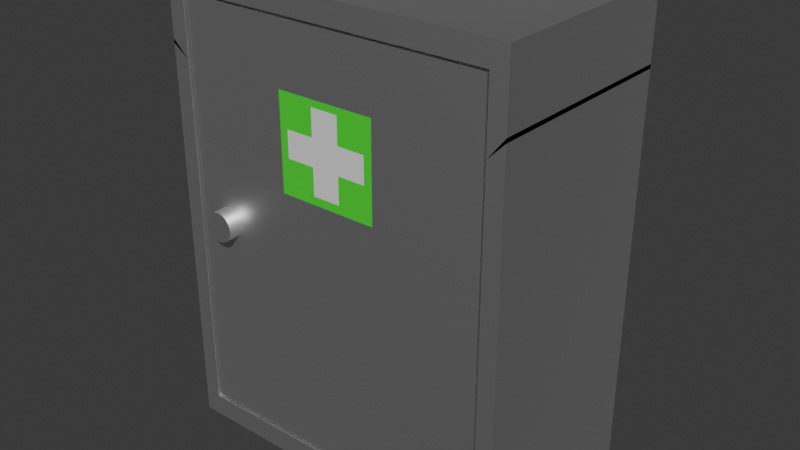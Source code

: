 # Source: Erste_Hilfe_Kasten.blend  (saved by Blender 4.2.66; exported with 4.5.12 LTS)
import bpy
from mathutils import Matrix  # noqa: F401  (used for matrix-valued properties, if any)

bpy.ops.wm.read_factory_settings(use_empty=True)
scene = bpy.context.scene
scene.name = 'Scene'

# ---- collections
col_collection = bpy.data.collections.new('Collection'); scene.collection.children.link(col_collection)

# ---- materials (node trees are filled in below, after node groups)
mat_material_001 = bpy.data.materials.new('Material.001')
mat_material_002 = bpy.data.materials.new('Material.002')
mat_material_003 = bpy.data.materials.new('Material.003')

# ---- node groups
ng_smooth_by_angle = bpy.data.node_groups.new('Smooth by Angle', 'GeometryNodeTree')
_s = ng_smooth_by_angle.interface.new_socket(name='Mesh', in_out='OUTPUT', socket_type='NodeSocketGeometry')
_s = ng_smooth_by_angle.interface.new_socket(name='Mesh', in_out='INPUT', socket_type='NodeSocketGeometry')
_s = ng_smooth_by_angle.interface.new_socket(name='Angle', in_out='INPUT', socket_type='NodeSocketFloat')
_s.subtype = 'ANGLE'
_s.default_value = 0.5236
_s.min_value = 0.0
_s.max_value = 3.142
_s.description = 'Maximum face angle for smooth edges'
_s = ng_smooth_by_angle.interface.new_socket(name='Ignore Sharpness', in_out='INPUT', socket_type='NodeSocketBool')
_s.force_non_field = True
ng_smooth_by_angle.description = 'Set the sharpness of mesh edges based on the angle between the neighboring faces'
ng_smooth_by_angle.is_modifier = True
_N = ng_smooth_by_angle.nodes; _L = ng_smooth_by_angle.links
n0 = _N.new('GeometryNodeSetShadeSmooth'); n0.name = 'Set Shade Smooth'; n0.location = (120, -80)
n0.domain = 'EDGE'
n1 = _N.new('GeometryNodeSetShadeSmooth'); n1.name = 'Set Shade Smooth.001'; n1.location = (300, -80)
n2 = _N.new('NodeGroupOutput'); n2.name = 'Group Output'; n2.location = (480, -80)
n3 = _N.new('GeometryNodeInputMeshEdgeAngle'); n3.name = 'Edge Angle'; n3.location = (-440, -240)
n4 = _N.new('NodeGroupInput'); n4.name = 'Group Input'; n4.location = (-80, -80)
n5 = _N.new('GeometryNodeInputEdgeSmooth'); n5.name = 'Is Edge Smooth'; n5.location = (-260, -120)
n6 = _N.new('GeometryNodeInputShadeSmooth'); n6.name = 'Is Shade Smooth'; n6.location = (-440, -397)
n7 = _N.new('FunctionNodeCompare'); n7.name = 'Compare'; n7.location = (-260, -260)
n7.operation = 'LESS_EQUAL'
n7.inputs[6].default_value = (0.0, 0.0, 0.0, 0.0)
n7.inputs[7].default_value = (0.0, 0.0, 0.0, 0.0)
n8 = _N.new('FunctionNodeBooleanMath'); n8.name = 'Boolean Math.001'; n8.location = (-80, -260)
n9 = _N.new('NodeGroupInput'); n9.name = 'Group Input.001'; n9.location = (-440, -329)
n10 = _N.new('NodeGroupInput'); n10.name = 'Group Input.002'; n10.location = (-259, -189)
n11 = _N.new('FunctionNodeBooleanMath'); n11.name = 'Boolean Math'; n11.location = (-80, -149)
n11.operation = 'OR'
n12 = _N.new('FunctionNodeBooleanMath'); n12.name = 'Boolean Math.002'; n12.location = (-260, -380)
n12.operation = 'OR'
n13 = _N.new('NodeGroupInput'); n13.name = 'Group Input.003'; n13.location = (-440, -460)
_L.new(n3.outputs[0], n7.inputs[0])
_L.new(n1.outputs[0], n2.inputs[0])
_L.new(n9.outputs[1], n7.inputs[1])
_L.new(n7.outputs[0], n8.inputs[0])
_L.new(n4.outputs[0], n0.inputs[0])
_L.new(n0.outputs[0], n1.inputs[0])
_L.new(n8.outputs[0], n0.inputs[2])
_L.new(n10.outputs[2], n11.inputs[1])
_L.new(n5.outputs[0], n11.inputs[0])
_L.new(n11.outputs[0], n0.inputs[1])
_L.new(n13.outputs[2], n12.inputs[1])
_L.new(n6.outputs[0], n12.inputs[0])
_L.new(n12.outputs[0], n8.inputs[1])
n2.is_active_output = True

# ---- material node trees
mat_material_001.use_nodes = True; mat_material_001.node_tree.nodes.clear()
_N = mat_material_001.node_tree.nodes; _L = mat_material_001.node_tree.links
n0 = _N.new('ShaderNodeBsdfPrincipled'); n0.name = 'Principled BSDF'; n0.location = (10, 300)
n0.inputs[0].default_value = (0.7942, 0.7942, 0.7942, 1.0)
n0.inputs[1].default_value = 1.0
n1 = _N.new('ShaderNodeOutputMaterial'); n1.name = 'Material Output'; n1.location = (300, 300)
_L.new(n0.outputs[0], n1.inputs[0])
n1.is_active_output = True
mat_material_002.use_nodes = True; mat_material_002.node_tree.nodes.clear()
_N = mat_material_002.node_tree.nodes; _L = mat_material_002.node_tree.links
n0 = _N.new('ShaderNodeBsdfPrincipled'); n0.name = 'Principled BSDF'; n0.location = (10, 300)
n0.inputs[0].default_value = (0.0283, 0.8, 0.02777, 1.0)
n1 = _N.new('ShaderNodeOutputMaterial'); n1.name = 'Material Output'; n1.location = (300, 300)
_L.new(n0.outputs[0], n1.inputs[0])
n1.is_active_output = True
mat_material_003.use_nodes = True; mat_material_003.node_tree.nodes.clear()
_N = mat_material_003.node_tree.nodes; _L = mat_material_003.node_tree.links
n0 = _N.new('ShaderNodeBsdfPrincipled'); n0.name = 'Principled BSDF'; n0.location = (10, 300)
n1 = _N.new('ShaderNodeOutputMaterial'); n1.name = 'Material Output'; n1.location = (300, 300)
_L.new(n0.outputs[0], n1.inputs[0])
n1.is_active_output = True

# ---- world
world_world = bpy.data.worlds.new('World'); scene.world = world_world
world_world.use_nodes = True; world_world.node_tree.nodes.clear()
_N = world_world.node_tree.nodes; _L = world_world.node_tree.links
n0 = _N.new('ShaderNodeOutputWorld'); n0.name = 'World Output'; n0.location = (300, 300)
n1 = _N.new('ShaderNodeBackground'); n1.name = 'Background'; n1.location = (10, 300)
n1.inputs[0].default_value = (0.05088, 0.05088, 0.05088, 1.0)
_L.new(n1.outputs[0], n0.inputs[0])
n0.is_active_output = True
world_world.color = (0.05088, 0.05088, 0.05088)
world_world.sun_shadow_jitter_overblur = 0.0

# ---- meshes
me_cube_001 = bpy.data.meshes.new('Cube.001')
me_cube_001.from_pydata([(-0.9039, -1.0, -0.9039), (-0.9039, -1.0, 0.9039), (-1.0, 1.0, -1.0), (-1.0, 1.0, 1.0), (0.9039, -1.0, -0.9039), (0.9039, -1.0, 0.9039), (1.0, 1.0, -1.0), (1.0, 1.0, 1.0), (-1.0, -1.0, -1.0), (-1.0, -1.0, 1.0), (1.0, -1.0, 1.0), (1.0, -1.0, -1.0), (-0.8898, -0.9098, -0.8898), (-0.8898, -0.9098, 0.8898), (0.8898, -0.9098, 0.8898), (0.8898, -0.9098, -0.8898), (-0.9039, -0.9098, -0.9039), (-0.9039, -0.9098, 0.9039), (0.9039, -0.9098, 0.9039), (0.9039, -0.9098, -0.9039), (-0.8898, -0.9858, -0.8898), (-0.8898, -0.9858, 0.8898), (0.8898, -0.9858, 0.8898), (0.8898, -0.9858, -0.8898), (-1.0, -1.0, 0.2303), (-1.0, -1.0, 0.6867), (-1.0, 1.0, 0.6867), (-1.0, 1.0, 0.2303), (1.0, 1.0, 0.6867), (1.0, 1.0, 0.2303), (1.0, -1.0, 0.6867), (1.0, -1.0, 0.2303), (-0.9039, -1.0, 0.2233), (-0.9039, -1.0, 0.6358), (0.9039, -1.0, 0.6358), (0.9039, -1.0, 0.2233), (-0.9039, -0.9098, 0.2233), (-0.9039, -0.9098, 0.6358), (0.9039, -0.9098, 0.6358), (0.9039, -0.9098, 0.2233), (-0.8898, -0.9098, 0.2223), (-0.8898, -0.9098, 0.6284), (0.8898, -0.9098, 0.6284), (0.8898, -0.9098, 0.2223), (-0.8898, -0.9858, 0.2223), (-0.8898, -0.9858, 0.6284), (0.8898, -0.9858, 0.6284), (0.8898, -0.9858, 0.2223), (0.3182, 1.0, -1.0), (-0.3182, 1.0, -1.0), (-0.3182, 1.0, 1.0), (0.3182, 1.0, 1.0), (-0.3182, -1.0, -1.0), (0.3182, -1.0, -1.0), (0.3182, -1.0, 1.0), (-0.3182, -1.0, 1.0), (-0.2876, -1.0, -0.9039), (0.2876, -1.0, -0.9039), (0.2876, -1.0, 0.9039), (-0.2876, -1.0, 0.9039), (-0.2876, -0.9098, -0.9039), (0.2876, -0.9098, -0.9039), (0.2876, -0.9098, 0.9039), (-0.2876, -0.9098, 0.9039), (-0.2831, -0.9098, -0.8898), (0.2831, -0.9098, -0.8898), (0.2831, -0.9098, 0.8898), (-0.2831, -0.9098, 0.8898), (-0.2831, -0.9858, -0.8898), (0.2831, -0.9858, -0.8898), (0.2831, -0.9858, 0.8898), (-0.2831, -0.9858, 0.8898), (0.2831, -0.9858, 0.2223), (-0.2831, -0.9858, 0.2223), (0.2831, -0.9858, 0.6284), (-0.2831, -0.9858, 0.6284), (-0.3182, 1.0, 0.2303), (0.3182, 1.0, 0.2303), (-0.3182, 1.0, 0.6867), (0.3182, 1.0, 0.6867), (0.2668, 1.0, -1.0), (-0.2668, 1.0, -1.0), (-0.2668, 1.0, 1.0), (0.2668, 1.0, 1.0), (-0.2668, -1.0, -1.0), (0.2668, -1.0, -1.0), (0.2668, -1.0, 1.0), (-0.2668, -1.0, 1.0), (-0.2411, -1.0, -0.9039), (0.2411, -1.0, -0.9039), (0.2411, -1.0, 0.9039), (-0.2411, -1.0, 0.9039), (-0.2411, -0.9098, -0.9039), (0.2411, -0.9098, -0.9039), (0.2411, -0.9098, 0.9039), (-0.2411, -0.9098, 0.9039), (-0.2374, -0.9098, -0.8898), (0.2374, -0.9098, -0.8898), (0.2374, -0.9098, 0.8898), (-0.2374, -0.9098, 0.8898), (-0.2374, -0.9858, -0.8898), (0.2374, -0.9858, -0.8898), (0.2374, -0.9858, 0.8898), (-0.2374, -0.9858, 0.8898), (0.2374, -0.9858, 0.2223), (-0.2374, -0.9858, 0.2223), (0.2374, -0.9858, 0.6284), (-0.2374, -0.9858, 0.6284), (-0.2668, 1.0, 0.2303), (0.2668, 1.0, 0.2303), (-0.2668, 1.0, 0.6867), (0.2668, 1.0, 0.6867), (-1.0, -1.0, 0.3195), (-1.0, -1.0, 0.7041), (-1.0, 1.0, 0.7041), (-1.0, 1.0, 0.3195), (1.0, 1.0, 0.7041), (1.0, 1.0, 0.3195), (1.0, -1.0, 0.7041), (1.0, -1.0, 0.3195), (-0.9039, -1.0, 0.2649), (-0.9039, -1.0, 0.6125), (0.9039, -1.0, 0.6125), (0.9039, -1.0, 0.2649), (-0.9039, -0.9098, 0.2649), (-0.9039, -0.9098, 0.6125), (0.9039, -0.9098, 0.6125), (0.9039, -0.9098, 0.2649), (-0.8898, -0.9098, 0.2569), (-0.8898, -0.9098, 0.5991), (0.8898, -0.9098, 0.5991), (0.8898, -0.9098, 0.2569), (-0.8898, -0.9858, 0.2569), (-0.8898, -0.9858, 0.5991), (0.8898, -0.9858, 0.5991), (0.8898, -0.9858, 0.2569), (-0.3182, 1.0, 0.7041), (-0.3182, 1.0, 0.3195), (0.3182, 1.0, 0.7041), (0.3182, 1.0, 0.3195), (0.2831, -0.9858, 0.5991), (0.2831, -0.9858, 0.2569), (-0.2831, -0.9858, 0.5991), (-0.2831, -0.9858, 0.2569), (0.2374, -0.9858, 0.5991), (0.2374, -0.9858, 0.2569), (-0.2374, -0.9858, 0.5991), (-0.2374, -0.9858, 0.2569), (-0.2668, 1.0, 0.7041), (-0.2668, 1.0, 0.3195), (0.2668, 1.0, 0.7041), (0.2668, 1.0, 0.3195), (0.08892, 1.0, -1.0), (-0.08892, 1.0, -1.0), (-0.08892, 1.0, 1.0), (0.08892, 1.0, 1.0), (-0.08892, -1.0, -1.0), (0.08892, -1.0, -1.0), (0.08892, -1.0, 1.0), (-0.08892, -1.0, 1.0), (-0.08038, -1.0, -0.9039), (0.08038, -1.0, -0.9039), (0.08038, -1.0, 0.9039), (-0.08038, -1.0, 0.9039), (-0.08038, -0.9098, -0.9039), (0.08038, -0.9098, -0.9039), (0.08038, -0.9098, 0.9039), (-0.08038, -0.9098, 0.9039), (-0.07912, -0.9098, -0.8898), (0.07912, -0.9098, -0.8898), (0.07912, -0.9098, 0.8898), (-0.07912, -0.9098, 0.8898), (-0.07912, -0.9858, -0.8898), (0.07912, -0.9858, -0.8898), (0.07912, -0.9858, 0.8898), (-0.07912, -0.9858, 0.8898), (0.07912, -0.9858, 0.2223), (-0.07912, -0.9858, 0.2223), (0.07912, -0.9858, 0.6284), (-0.07912, -0.9858, 0.6284), (-0.08892, 1.0, 0.2303), (0.08892, 1.0, 0.2303), (-0.08892, 1.0, 0.6867), (0.08892, 1.0, 0.6867), (-0.08892, 1.0, 0.3195), (0.08892, 1.0, 0.3195), (-0.08892, 1.0, 0.7041), (0.08892, 1.0, 0.7041), (0.07912, -0.9858, 0.2569), (-0.07912, -0.9858, 0.2569), (0.07912, -0.9858, 0.5991), (-0.07912, -0.9858, 0.5991), (-1.0, -1.0, 0.4477), (-1.0, -1.0, 0.5759), (-1.0, 1.0, 0.5759), (-1.0, 1.0, 0.4477), (1.0, 1.0, 0.5759), (1.0, 1.0, 0.4477), (1.0, -1.0, 0.5759), (1.0, -1.0, 0.4477), (-0.9039, -1.0, 0.3808), (-0.9039, -1.0, 0.4966), (0.9039, -1.0, 0.4966), (0.9039, -1.0, 0.3808), (-0.9039, -0.9098, 0.3808), (-0.9039, -0.9098, 0.4966), (0.9039, -0.9098, 0.4966), (0.9039, -0.9098, 0.3808), (-0.8898, -0.9098, 0.3709), (-0.8898, -0.9098, 0.485), (0.8898, -0.9098, 0.485), (0.8898, -0.9098, 0.3709), (-0.8898, -0.9858, 0.3709), (-0.8898, -0.9858, 0.485), (0.8898, -0.9858, 0.485), (0.8898, -0.9858, 0.3709), (-0.3182, 1.0, 0.5759), (-0.3182, 1.0, 0.4477), (0.3182, 1.0, 0.5759), (0.3182, 1.0, 0.4477), (0.2831, -0.9858, 0.485), (0.2831, -0.9858, 0.3709), (-0.2831, -0.9858, 0.485), (-0.2831, -0.9858, 0.3709), (0.2374, -0.9858, 0.485), (0.2374, -0.9858, 0.3709), (-0.2374, -0.9858, 0.485), (-0.2374, -0.9858, 0.3709), (-0.2668, 1.0, 0.5759), (-0.2668, 1.0, 0.4477), (0.2668, 1.0, 0.5759), (0.2668, 1.0, 0.4477), (0.07912, -0.9858, 0.485), (0.07912, -0.9858, 0.3709), (-0.07912, -0.9858, 0.485), (-0.07912, -0.9858, 0.3709), (-0.08892, 1.0, 0.5759), (-0.08892, 1.0, 0.4477), (0.08892, 1.0, 0.5759), (0.08892, 1.0, 0.4477)], [], [(25, 9, 3, 26), (79, 51, 7, 28), (28, 7, 10, 30), (57, 4, 19, 61), (48, 6, 11, 53), (50, 3, 9, 55), (33, 1, 9, 25), (35, 4, 11, 31), (56, 0, 8, 52), (58, 5, 10, 54), (65, 15, 23, 69), (32, 0, 16, 36), (59, 1, 17, 63), (34, 5, 18, 38), (41, 13, 17, 37), (43, 15, 19, 39), (64, 12, 16, 60), (66, 14, 18, 62), (75, 71, 21, 45), (40, 12, 20, 44), (67, 13, 21, 71), (42, 14, 22, 46), (15, 43, 47, 23), (130, 42, 46, 134), (13, 41, 45, 21), (128, 40, 44, 132), (68, 73, 44, 20), (142, 75, 45, 133), (14, 42, 38, 18), (131, 43, 39, 127), (12, 40, 36, 16), (129, 41, 37, 125), (4, 35, 39, 19), (122, 34, 38, 126), (1, 33, 37, 17), (120, 32, 36, 124), (5, 34, 30, 10), (123, 35, 31, 119), (0, 32, 24, 8), (121, 33, 25, 113), (6, 29, 31, 11), (116, 28, 30, 118), (48, 77, 29, 6), (138, 79, 28, 116), (8, 24, 27, 2), (113, 25, 26, 114), (114, 26, 78, 136), (150, 111, 79, 138), (2, 27, 76, 49), (80, 109, 77, 48), (134, 46, 74, 140), (146, 107, 75, 142), (23, 47, 72, 69), (100, 105, 73, 68), (14, 66, 70, 22), (99, 67, 71, 103), (46, 22, 70, 74), (107, 103, 71, 75), (13, 67, 63, 17), (98, 66, 62, 94), (15, 65, 61, 19), (96, 64, 60, 92), (5, 58, 62, 18), (91, 59, 63, 95), (12, 64, 68, 20), (97, 65, 69, 101), (1, 59, 55, 9), (90, 58, 54, 86), (4, 57, 53, 11), (88, 56, 52, 84), (7, 51, 54, 10), (82, 50, 55, 87), (2, 49, 52, 8), (80, 48, 53, 85), (0, 56, 60, 16), (89, 57, 61, 93), (26, 3, 50, 78), (111, 83, 51, 79), (78, 50, 82, 110), (183, 155, 83, 111), (56, 88, 92, 60), (161, 89, 93, 165), (49, 81, 84, 52), (152, 80, 85, 157), (51, 83, 86, 54), (154, 82, 87, 159), (57, 89, 85, 53), (160, 88, 84, 156), (59, 91, 87, 55), (162, 90, 86, 158), (64, 96, 100, 68), (169, 97, 101, 173), (58, 90, 94, 62), (163, 91, 95, 167), (65, 97, 93, 61), (168, 96, 92, 164), (67, 99, 95, 63), (170, 98, 94, 166), (74, 70, 102, 106), (179, 175, 103, 107), (66, 98, 102, 70), (171, 99, 103, 175), (69, 72, 104, 101), (172, 177, 105, 100), (140, 74, 106, 144), (191, 179, 107, 146), (49, 76, 108, 81), (152, 181, 109, 80), (136, 78, 110, 148), (187, 183, 111, 150), (181, 185, 151, 109), (238, 187, 150, 230), (76, 137, 149, 108), (216, 136, 148, 228), (177, 189, 147, 105), (234, 191, 146, 226), (72, 141, 145, 104), (220, 140, 144, 224), (105, 147, 143, 73), (226, 146, 142, 222), (47, 135, 141, 72), (214, 134, 140, 220), (109, 151, 139, 77), (230, 150, 138, 218), (27, 115, 137, 76), (194, 114, 136, 216), (24, 112, 115, 27), (193, 113, 114, 194), (77, 139, 117, 29), (218, 138, 116, 196), (29, 117, 119, 31), (196, 116, 118, 198), (32, 120, 112, 24), (201, 121, 113, 193), (34, 122, 118, 30), (203, 123, 119, 199), (33, 121, 125, 37), (200, 120, 124, 204), (35, 123, 127, 39), (202, 122, 126, 206), (40, 128, 124, 36), (209, 129, 125, 205), (42, 130, 126, 38), (211, 131, 127, 207), (73, 143, 132, 44), (222, 142, 133, 213), (41, 129, 133, 45), (208, 128, 132, 212), (43, 131, 135, 47), (210, 130, 134, 214), (224, 144, 190, 232), (232, 190, 191, 234), (104, 145, 188, 176), (176, 188, 189, 177), (228, 148, 186, 236), (236, 186, 187, 238), (108, 149, 184, 180), (180, 184, 185, 181), (148, 110, 182, 186), (186, 182, 183, 187), (81, 108, 180, 153), (153, 180, 181, 152), (144, 106, 178, 190), (190, 178, 179, 191), (101, 104, 176, 173), (173, 176, 177, 172), (98, 170, 174, 102), (170, 171, 175, 174), (106, 102, 174, 178), (178, 174, 175, 179), (99, 171, 167, 95), (171, 170, 166, 167), (97, 169, 165, 93), (169, 168, 164, 165), (90, 162, 166, 94), (162, 163, 167, 166), (96, 168, 172, 100), (168, 169, 173, 172), (91, 163, 159, 87), (163, 162, 158, 159), (89, 161, 157, 85), (161, 160, 156, 157), (83, 155, 158, 86), (155, 154, 159, 158), (81, 153, 156, 84), (153, 152, 157, 156), (88, 160, 164, 92), (160, 161, 165, 164), (110, 82, 154, 182), (182, 154, 155, 183), (184, 237, 239, 185), (237, 236, 238, 239), (149, 229, 237, 184), (229, 228, 236, 237), (188, 233, 235, 189), (233, 232, 234, 235), (145, 225, 233, 188), (225, 224, 232, 233), (131, 211, 215, 135), (211, 210, 214, 215), (129, 209, 213, 133), (209, 208, 212, 213), (143, 223, 212, 132), (223, 222, 213, 212), (130, 210, 206, 126), (210, 211, 207, 206), (128, 208, 204, 124), (208, 209, 205, 204), (123, 203, 207, 127), (203, 202, 206, 207), (121, 201, 205, 125), (201, 200, 204, 205), (122, 202, 198, 118), (202, 203, 199, 198), (120, 200, 192, 112), (200, 201, 193, 192), (117, 197, 199, 119), (197, 196, 198, 199), (139, 219, 197, 117), (219, 218, 196, 197), (112, 192, 195, 115), (192, 193, 194, 195), (115, 195, 217, 137), (195, 194, 216, 217), (151, 231, 219, 139), (231, 230, 218, 219), (135, 215, 221, 141), (215, 214, 220, 221), (147, 227, 223, 143), (227, 226, 222, 223), (141, 221, 225, 145), (221, 220, 224, 225), (189, 235, 227, 147), (235, 234, 226, 227), (137, 217, 229, 149), (217, 216, 228, 229), (185, 239, 231, 151), (239, 238, 230, 231)])
me_cube_001.polygons.foreach_set('use_smooth', [True] * 238)
me_cube_001.polygons.foreach_set('material_index', [0, 0, 0, 0, 0, 0, 0, 0, 0, 0, 0, 0, 0, 0, 0, 0, 0, 0, 0, 0, 0, 0, 0, 0, 0, 0, 0, 0, 0, 0, 0, 0, 0, 0, 0, 0, 0, 0, 0, 0, 0, 0, 0, 0, 0, 0, 0, 0, 0, 0, 0, 1, 0, 0, 0, 0, 0, 0, 0, 0, 0, 0, 0, 0, 0, 0, 0, 0, 0, 0, 0, 0, 0, 0, 0, 0, 0, 0, 0, 0, 0, 0, 0, 0, 0, 0, 0, 0, 0, 0, 0, 0, 0, 0, 0, 0, 0, 0, 0, 0, 0, 0, 0, 0, 1, 1, 0, 0, 0, 0, 0, 0, 0, 0, 1, 1, 1, 1, 1, 1, 0, 0, 0, 0, 0, 0, 0, 0, 0, 0, 0, 0, 0, 0, 0, 0, 0, 0, 0, 0, 0, 0, 0, 0, 0, 0, 0, 0, 0, 0, 1, 2, 1, 1, 0, 0, 0, 0, 0, 0, 0, 0, 1, 1, 0, 0, 0, 0, 0, 0, 0, 0, 0, 0, 0, 0, 0, 0, 0, 0, 0, 0, 0, 0, 0, 0, 0, 0, 0, 0, 0, 0, 0, 0, 2, 2, 1, 2, 0, 0, 0, 0, 0, 0, 0, 0, 0, 0, 0, 0, 0, 0, 0, 0, 0, 0, 0, 0, 0, 0, 0, 0, 0, 0, 0, 0, 0, 0, 1, 1, 1, 1, 1, 2, 0, 0, 0, 0])
_uv = me_cube_001.uv_layers.new(name='UVMap')
_uv.uv.foreach_set('vector', [0.5966, 0.0, 0.625, 0.0, 0.625, 0.25, 0.5966, 0.25, 0.5966, 0.4167, 0.625, 0.4167, 0.625, 0.5, 0.5966, 0.5, 0.5966, 0.5, 0.625, 0.5, 0.625, 0.75, 0.5966, 0.75, 0.387, 0.8373, 0.387, 0.762, 0.387, 0.762, 0.387, 0.8373, 0.2917, 0.5, 0.375, 0.5, 0.375, 0.75, 0.2917, 0.75, 0.7917, 0.5, 0.875, 0.5, 0.875, 0.75, 0.7917, 0.75, 0.5873, 0.988, 0.613, 0.988, 0.625, 1.0, 0.5966, 1.0, 0.512, 0.762, 0.387, 0.762, 0.375, 0.75, 0.5133, 0.75, 0.387, 0.9127, 0.387, 0.988, 0.375, 1.0, 0.375, 0.9167, 0.613, 0.8373, 0.613, 0.762, 0.625, 0.75, 0.625, 0.8333, 0.3888, 0.8379, 0.3888, 0.7638, 0.3888, 0.7638, 0.3888, 0.8379, 0.512, 0.988, 0.387, 0.988, 0.387, 0.988, 0.512, 0.988, 0.613, 0.9127, 0.613, 0.988, 0.613, 0.988, 0.613, 0.9127, 0.5873, 0.762, 0.613, 0.762, 0.613, 0.762, 0.5873, 0.762, 0.586, 0.9862, 0.6112, 0.9862, 0.613, 0.988, 0.5873, 0.988, 0.5118, 0.7638, 0.3888, 0.7638, 0.387, 0.762, 0.512, 0.762, 0.3888, 0.9121, 0.3888, 0.9862, 0.387, 0.988, 0.387, 0.9127, 0.6112, 0.8379, 0.6112, 0.7638, 0.613, 0.762, 0.613, 0.8373, 0.586, 0.9121, 0.6112, 0.9121, 0.6112, 0.9862, 0.586, 0.9862, 0.5118, 0.9862, 0.3888, 0.9862, 0.3888, 0.9862, 0.5118, 0.9862, 0.6112, 0.9121, 0.6112, 0.9862, 0.6112, 0.9862, 0.6112, 0.9121, 0.586, 0.7638, 0.6112, 0.7638, 0.6112, 0.7638, 0.586, 0.7638, 0.3888, 0.7638, 0.5118, 0.7638, 0.5118, 0.7638, 0.3888, 0.7638, 0.5613, 0.7638, 0.586, 0.7638, 0.586, 0.7638, 0.5613, 0.7638, 0.6112, 0.9862, 0.586, 0.9862, 0.586, 0.9862, 0.6112, 0.9862, 0.5365, 0.9862, 0.5118, 0.9862, 0.5118, 0.9862, 0.5365, 0.9862, 0.3888, 0.9121, 0.5118, 0.9121, 0.5118, 0.9862, 0.3888, 0.9862, 0.5613, 0.9121, 0.586, 0.9121, 0.586, 0.9862, 0.5613, 0.9862, 0.6112, 0.7638, 0.586, 0.7638, 0.5873, 0.762, 0.613, 0.762, 0.5365, 0.7638, 0.5118, 0.7638, 0.512, 0.762, 0.5371, 0.762, 0.3888, 0.9862, 0.5118, 0.9862, 0.512, 0.988, 0.387, 0.988, 0.5613, 0.9862, 0.586, 0.9862, 0.5873, 0.988, 0.5622, 0.988, 0.387, 0.762, 0.512, 0.762, 0.512, 0.762, 0.387, 0.762, 0.5622, 0.762, 0.5873, 0.762, 0.5873, 0.762, 0.5622, 0.762, 0.613, 0.988, 0.5873, 0.988, 0.5873, 0.988, 0.613, 0.988, 0.5371, 0.988, 0.512, 0.988, 0.512, 0.988, 0.5371, 0.988, 0.613, 0.762, 0.5873, 0.762, 0.5966, 0.75, 0.625, 0.75, 0.5371, 0.762, 0.512, 0.762, 0.5133, 0.75, 0.5411, 0.75, 0.387, 0.988, 0.512, 0.988, 0.5133, 1.0, 0.375, 1.0, 0.5622, 0.988, 0.5873, 0.988, 0.5966, 1.0, 0.5688, 1.0, 0.375, 0.5, 0.5133, 0.5, 0.5133, 0.75, 0.375, 0.75, 0.5688, 0.5, 0.5966, 0.5, 0.5966, 0.75, 0.5688, 0.75, 0.375, 0.4167, 0.5133, 0.4167, 0.5133, 0.5, 0.375, 0.5, 0.5688, 0.4167, 0.5966, 0.4167, 0.5966, 0.5, 0.5688, 0.5, 0.375, 0.0, 0.5133, 0.0, 0.5133, 0.25, 0.375, 0.25, 0.5688, 0.0, 0.5966, 0.0, 0.5966, 0.25, 0.5688, 0.25, 0.5688, 0.25, 0.5966, 0.25, 0.5966, 0.3333, 0.5688, 0.3333, 0.5688, 0.3889, 0.5966, 0.3889, 0.5966, 0.4167, 0.5688, 0.4167, 0.375, 0.25, 0.5133, 0.25, 0.5133, 0.3333, 0.375, 0.3333, 0.375, 0.3889, 0.5133, 0.3889, 0.5133, 0.4167, 0.375, 0.4167, 0.5613, 0.7638, 0.586, 0.7638, 0.586, 0.8379, 0.5613, 0.8379, 0.5613, 0.8874, 0.586, 0.8874, 0.586, 0.9121, 0.5613, 0.9121, 0.3888, 0.7638, 0.5118, 0.7638, 0.5118, 0.8379, 0.3888, 0.8379, 0.3888, 0.8874, 0.5118, 0.8874, 0.5118, 0.9121, 0.3888, 0.9121, 0.6112, 0.7638, 0.6112, 0.8379, 0.6112, 0.8379, 0.6112, 0.7638, 0.6112, 0.8874, 0.6112, 0.9121, 0.6112, 0.9121, 0.6112, 0.8874, 0.586, 0.7638, 0.6112, 0.7638, 0.6112, 0.8379, 0.586, 0.8379, 0.586, 0.8874, 0.6112, 0.8874, 0.6112, 0.9121, 0.586, 0.9121, 0.6112, 0.9862, 0.6112, 0.9121, 0.613, 0.9127, 0.613, 0.988, 0.6112, 0.8626, 0.6112, 0.8379, 0.613, 0.8373, 0.613, 0.8624, 0.3888, 0.7638, 0.3888, 0.8379, 0.387, 0.8373, 0.387, 0.762, 0.3888, 0.8874, 0.3888, 0.9121, 0.387, 0.9127, 0.387, 0.8876, 0.613, 0.762, 0.613, 0.8373, 0.613, 0.8373, 0.613, 0.762, 0.613, 0.8876, 0.613, 0.9127, 0.613, 0.9127, 0.613, 0.8876, 0.3888, 0.9862, 0.3888, 0.9121, 0.3888, 0.9121, 0.3888, 0.9862, 0.3888, 0.8626, 0.3888, 0.8379, 0.3888, 0.8379, 0.3888, 0.8626, 0.613, 0.988, 0.613, 0.9127, 0.625, 0.9167, 0.625, 1.0, 0.613, 0.8624, 0.613, 0.8373, 0.625, 0.8333, 0.625, 0.8611, 0.387, 0.762, 0.387, 0.8373, 0.375, 0.8333, 0.375, 0.75, 0.387, 0.8876, 0.387, 0.9127, 0.375, 0.9167, 0.375, 0.8889, 0.625, 0.5, 0.7083, 0.5, 0.7083, 0.75, 0.625, 0.75, 0.7639, 0.5, 0.7917, 0.5, 0.7917, 0.75, 0.7639, 0.75, 0.125, 0.5, 0.2083, 0.5, 0.2083, 0.75, 0.125, 0.75, 0.2639, 0.5, 0.2917, 0.5, 0.2917, 0.75, 0.2639, 0.75, 0.387, 0.988, 0.387, 0.9127, 0.387, 0.9127, 0.387, 0.988, 0.387, 0.8624, 0.387, 0.8373, 0.387, 0.8373, 0.387, 0.8624, 0.5966, 0.25, 0.625, 0.25, 0.625, 0.3333, 0.5966, 0.3333, 0.5966, 0.3889, 0.625, 0.3889, 0.625, 0.4167, 0.5966, 0.4167, 0.5966, 0.3333, 0.625, 0.3333, 0.625, 0.3611, 0.5966, 0.3611, 0.5966, 0.3796, 0.625, 0.3796, 0.625, 0.3889, 0.5966, 0.3889, 0.387, 0.9127, 0.387, 0.8876, 0.387, 0.8876, 0.387, 0.9127, 0.387, 0.8708, 0.387, 0.8624, 0.387, 0.8624, 0.387, 0.8708, 0.2083, 0.5, 0.2361, 0.5, 0.2361, 0.75, 0.2083, 0.75, 0.2546, 0.5, 0.2639, 0.5, 0.2639, 0.75, 0.2546, 0.75, 0.7083, 0.5, 0.7361, 0.5, 0.7361, 0.75, 0.7083, 0.75, 0.7546, 0.5, 0.7639, 0.5, 0.7639, 0.75, 0.7546, 0.75, 0.387, 0.8373, 0.387, 0.8624, 0.375, 0.8611, 0.375, 0.8333, 0.387, 0.8792, 0.387, 0.8876, 0.375, 0.8889, 0.375, 0.8796, 0.613, 0.9127, 0.613, 0.8876, 0.625, 0.8889, 0.625, 0.9167, 0.613, 0.8708, 0.613, 0.8624, 0.625, 0.8611, 0.625, 0.8704, 0.3888, 0.9121, 0.3888, 0.8874, 0.3888, 0.8874, 0.3888, 0.9121, 0.3888, 0.8709, 0.3888, 0.8626, 0.3888, 0.8626, 0.3888, 0.8709, 0.613, 0.8373, 0.613, 0.8624, 0.613, 0.8624, 0.613, 0.8373, 0.613, 0.8792, 0.613, 0.8876, 0.613, 0.8876, 0.613, 0.8792, 0.3888, 0.8379, 0.3888, 0.8626, 0.387, 0.8624, 0.387, 0.8373, 0.3888, 0.8791, 0.3888, 0.8874, 0.387, 0.8876, 0.387, 0.8792, 0.6112, 0.9121, 0.6112, 0.8874, 0.613, 0.8876, 0.613, 0.9127, 0.6112, 0.8709, 0.6112, 0.8626, 0.613, 0.8624, 0.613, 0.8708, 0.586, 0.8379, 0.6112, 0.8379, 0.6112, 0.8626, 0.586, 0.8626, 0.586, 0.8791, 0.6112, 0.8791, 0.6112, 0.8874, 0.586, 0.8874, 0.6112, 0.8379, 0.6112, 0.8626, 0.6112, 0.8626, 0.6112, 0.8379, 0.6112, 0.8791, 0.6112, 0.8874, 0.6112, 0.8874, 0.6112, 0.8791, 0.3888, 0.8379, 0.5118, 0.8379, 0.5118, 0.8626, 0.3888, 0.8626, 0.3888, 0.8791, 0.5118, 0.8791, 0.5118, 0.8874, 0.3888, 0.8874, 0.5613, 0.8379, 0.586, 0.8379, 0.586, 0.8626, 0.5613, 0.8626, 0.5613, 0.8791, 0.586, 0.8791, 0.586, 0.8874, 0.5613, 0.8874, 0.375, 0.3333, 0.5133, 0.3333, 0.5133, 0.3611, 0.375, 0.3611, 0.375, 0.3796, 0.5133, 0.3796, 0.5133, 0.3889, 0.375, 0.3889, 0.5688, 0.3333, 0.5966, 0.3333, 0.5966, 0.3611, 0.5688, 0.3611, 0.5688, 0.3796, 0.5966, 0.3796, 0.5966, 0.3889, 0.5688, 0.3889, 0.5133, 0.3796, 0.5411, 0.3796, 0.5411, 0.3889, 0.5133, 0.3889, 0.5596, 0.3796, 0.5688, 0.3796, 0.5688, 0.3889, 0.5596, 0.3889, 0.5133, 0.3333, 0.5411, 0.3333, 0.5411, 0.3611, 0.5133, 0.3611, 0.5596, 0.3333, 0.5688, 0.3333, 0.5688, 0.3611, 0.5596, 0.3611, 0.5118, 0.8791, 0.5365, 0.8791, 0.5365, 0.8874, 0.5118, 0.8874, 0.553, 0.8791, 0.5613, 0.8791, 0.5613, 0.8874, 0.553, 0.8874, 0.5118, 0.8379, 0.5365, 0.8379, 0.5365, 0.8626, 0.5118, 0.8626, 0.553, 0.8379, 0.5613, 0.8379, 0.5613, 0.8626, 0.553, 0.8626, 0.5118, 0.8874, 0.5365, 0.8874, 0.5365, 0.9121, 0.5118, 0.9121, 0.553, 0.8874, 0.5613, 0.8874, 0.5613, 0.9121, 0.553, 0.9121, 0.5118, 0.7638, 0.5365, 0.7638, 0.5365, 0.8379, 0.5118, 0.8379, 0.553, 0.7638, 0.5613, 0.7638, 0.5613, 0.8379, 0.553, 0.8379, 0.5133, 0.3889, 0.5411, 0.3889, 0.5411, 0.4167, 0.5133, 0.4167, 0.5596, 0.3889, 0.5688, 0.3889, 0.5688, 0.4167, 0.5596, 0.4167, 0.5133, 0.25, 0.5411, 0.25, 0.5411, 0.3333, 0.5133, 0.3333, 0.5596, 0.25, 0.5688, 0.25, 0.5688, 0.3333, 0.5596, 0.3333, 0.5133, 0.0, 0.5411, 0.0, 0.5411, 0.25, 0.5133, 0.25, 0.5596, 0.0, 0.5688, 0.0, 0.5688, 0.25, 0.5596, 0.25, 0.5133, 0.4167, 0.5411, 0.4167, 0.5411, 0.5, 0.5133, 0.5, 0.5596, 0.4167, 0.5688, 0.4167, 0.5688, 0.5, 0.5596, 0.5, 0.5133, 0.5, 0.5411, 0.5, 0.5411, 0.75, 0.5133, 0.75, 0.5596, 0.5, 0.5688, 0.5, 0.5688, 0.75, 0.5596, 0.75, 0.512, 0.988, 0.5371, 0.988, 0.5411, 1.0, 0.5133, 1.0, 0.5539, 0.988, 0.5622, 0.988, 0.5688, 1.0, 0.5596, 1.0, 0.5873, 0.762, 0.5622, 0.762, 0.5688, 0.75, 0.5966, 0.75, 0.5455, 0.762, 0.5371, 0.762, 0.5411, 0.75, 0.5503, 0.75, 0.5873, 0.988, 0.5622, 0.988, 0.5622, 0.988, 0.5873, 0.988, 0.5455, 0.988, 0.5371, 0.988, 0.5371, 0.988, 0.5455, 0.988, 0.512, 0.762, 0.5371, 0.762, 0.5371, 0.762, 0.512, 0.762, 0.5539, 0.762, 0.5622, 0.762, 0.5622, 0.762, 0.5539, 0.762, 0.5118, 0.9862, 0.5365, 0.9862, 0.5371, 0.988, 0.512, 0.988, 0.553, 0.9862, 0.5613, 0.9862, 0.5622, 0.988, 0.5539, 0.988, 0.586, 0.7638, 0.5613, 0.7638, 0.5622, 0.762, 0.5873, 0.762, 0.5448, 0.7638, 0.5365, 0.7638, 0.5371, 0.762, 0.5455, 0.762, 0.5118, 0.9121, 0.5365, 0.9121, 0.5365, 0.9862, 0.5118, 0.9862, 0.553, 0.9121, 0.5613, 0.9121, 0.5613, 0.9862, 0.553, 0.9862, 0.586, 0.9862, 0.5613, 0.9862, 0.5613, 0.9862, 0.586, 0.9862, 0.5448, 0.9862, 0.5365, 0.9862, 0.5365, 0.9862, 0.5448, 0.9862, 0.5118, 0.7638, 0.5365, 0.7638, 0.5365, 0.7638, 0.5118, 0.7638, 0.553, 0.7638, 0.5613, 0.7638, 0.5613, 0.7638, 0.553, 0.7638, 0.553, 0.8626, 0.5613, 0.8626, 0.5613, 0.8709, 0.553, 0.8709, 0.553, 0.8709, 0.5613, 0.8709, 0.5613, 0.8791, 0.553, 0.8791, 0.5118, 0.8626, 0.5365, 0.8626, 0.5365, 0.8709, 0.5118, 0.8709, 0.5118, 0.8709, 0.5365, 0.8709, 0.5365, 0.8791, 0.5118, 0.8791, 0.5596, 0.3611, 0.5688, 0.3611, 0.5688, 0.3704, 0.5596, 0.3704, 0.5596, 0.3704, 0.5688, 0.3704, 0.5688, 0.3796, 0.5596, 0.3796, 0.5133, 0.3611, 0.5411, 0.3611, 0.5411, 0.3704, 0.5133, 0.3704, 0.5133, 0.3704, 0.5411, 0.3704, 0.5411, 0.3796, 0.5133, 0.3796, 0.5688, 0.3611, 0.5966, 0.3611, 0.5966, 0.3704, 0.5688, 0.3704, 0.5688, 0.3704, 0.5966, 0.3704, 0.5966, 0.3796, 0.5688, 0.3796, 0.375, 0.3611, 0.5133, 0.3611, 0.5133, 0.3704, 0.375, 0.3704, 0.375, 0.3704, 0.5133, 0.3704, 0.5133, 0.3796, 0.375, 0.3796, 0.5613, 0.8626, 0.586, 0.8626, 0.586, 0.8709, 0.5613, 0.8709, 0.5613, 0.8709, 0.586, 0.8709, 0.586, 0.8791, 0.5613, 0.8791, 0.3888, 0.8626, 0.5118, 0.8626, 0.5118, 0.8709, 0.3888, 0.8709, 0.3888, 0.8709, 0.5118, 0.8709, 0.5118, 0.8791, 0.3888, 0.8791, 0.6112, 0.8626, 0.6112, 0.8709, 0.6112, 0.8709, 0.6112, 0.8626, 0.6112, 0.8709, 0.6112, 0.8791, 0.6112, 0.8791, 0.6112, 0.8709, 0.586, 0.8626, 0.6112, 0.8626, 0.6112, 0.8709, 0.586, 0.8709, 0.586, 0.8709, 0.6112, 0.8709, 0.6112, 0.8791, 0.586, 0.8791, 0.6112, 0.8874, 0.6112, 0.8791, 0.613, 0.8792, 0.613, 0.8876, 0.6112, 0.8791, 0.6112, 0.8709, 0.613, 0.8708, 0.613, 0.8792, 0.3888, 0.8626, 0.3888, 0.8709, 0.387, 0.8708, 0.387, 0.8624, 0.3888, 0.8709, 0.3888, 0.8791, 0.387, 0.8792, 0.387, 0.8708, 0.613, 0.8624, 0.613, 0.8708, 0.613, 0.8708, 0.613, 0.8624, 0.613, 0.8708, 0.613, 0.8792, 0.613, 0.8792, 0.613, 0.8708, 0.3888, 0.8874, 0.3888, 0.8791, 0.3888, 0.8791, 0.3888, 0.8874, 0.3888, 0.8791, 0.3888, 0.8709, 0.3888, 0.8709, 0.3888, 0.8791, 0.613, 0.8876, 0.613, 0.8792, 0.625, 0.8796, 0.625, 0.8889, 0.613, 0.8792, 0.613, 0.8708, 0.625, 0.8704, 0.625, 0.8796, 0.387, 0.8624, 0.387, 0.8708, 0.375, 0.8704, 0.375, 0.8611, 0.387, 0.8708, 0.387, 0.8792, 0.375, 0.8796, 0.375, 0.8704, 0.7361, 0.5, 0.7454, 0.5, 0.7454, 0.75, 0.7361, 0.75, 0.7454, 0.5, 0.7546, 0.5, 0.7546, 0.75, 0.7454, 0.75, 0.2361, 0.5, 0.2454, 0.5, 0.2454, 0.75, 0.2361, 0.75, 0.2454, 0.5, 0.2546, 0.5, 0.2546, 0.75, 0.2454, 0.75, 0.387, 0.8876, 0.387, 0.8792, 0.387, 0.8792, 0.387, 0.8876, 0.387, 0.8792, 0.387, 0.8708, 0.387, 0.8708, 0.387, 0.8792, 0.5966, 0.3611, 0.625, 0.3611, 0.625, 0.3704, 0.5966, 0.3704, 0.5966, 0.3704, 0.625, 0.3704, 0.625, 0.3796, 0.5966, 0.3796, 0.5411, 0.3704, 0.5503, 0.3704, 0.5503, 0.3796, 0.5411, 0.3796, 0.5503, 0.3704, 0.5596, 0.3704, 0.5596, 0.3796, 0.5503, 0.3796, 0.5411, 0.3611, 0.5503, 0.3611, 0.5503, 0.3704, 0.5411, 0.3704, 0.5503, 0.3611, 0.5596, 0.3611, 0.5596, 0.3704, 0.5503, 0.3704, 0.5365, 0.8709, 0.5448, 0.8709, 0.5448, 0.8791, 0.5365, 0.8791, 0.5448, 0.8709, 0.553, 0.8709, 0.553, 0.8791, 0.5448, 0.8791, 0.5365, 0.8626, 0.5448, 0.8626, 0.5448, 0.8709, 0.5365, 0.8709, 0.5448, 0.8626, 0.553, 0.8626, 0.553, 0.8709, 0.5448, 0.8709, 0.5365, 0.7638, 0.5448, 0.7638, 0.5448, 0.7638, 0.5365, 0.7638, 0.5448, 0.7638, 0.553, 0.7638, 0.553, 0.7638, 0.5448, 0.7638, 0.5613, 0.9862, 0.553, 0.9862, 0.553, 0.9862, 0.5613, 0.9862, 0.553, 0.9862, 0.5448, 0.9862, 0.5448, 0.9862, 0.553, 0.9862, 0.5365, 0.9121, 0.5448, 0.9121, 0.5448, 0.9862, 0.5365, 0.9862, 0.5448, 0.9121, 0.553, 0.9121, 0.553, 0.9862, 0.5448, 0.9862, 0.5613, 0.7638, 0.553, 0.7638, 0.5539, 0.762, 0.5622, 0.762, 0.553, 0.7638, 0.5448, 0.7638, 0.5455, 0.762, 0.5539, 0.762, 0.5365, 0.9862, 0.5448, 0.9862, 0.5455, 0.988, 0.5371, 0.988, 0.5448, 0.9862, 0.553, 0.9862, 0.5539, 0.988, 0.5455, 0.988, 0.5371, 0.762, 0.5455, 0.762, 0.5455, 0.762, 0.5371, 0.762, 0.5455, 0.762, 0.5539, 0.762, 0.5539, 0.762, 0.5455, 0.762, 0.5622, 0.988, 0.5539, 0.988, 0.5539, 0.988, 0.5622, 0.988, 0.5539, 0.988, 0.5455, 0.988, 0.5455, 0.988, 0.5539, 0.988, 0.5622, 0.762, 0.5539, 0.762, 0.5596, 0.75, 0.5688, 0.75, 0.5539, 0.762, 0.5455, 0.762, 0.5503, 0.75, 0.5596, 0.75, 0.5371, 0.988, 0.5455, 0.988, 0.5503, 1.0, 0.5411, 1.0, 0.5455, 0.988, 0.5539, 0.988, 0.5596, 1.0, 0.5503, 1.0, 0.5411, 0.5, 0.5503, 0.5, 0.5503, 0.75, 0.5411, 0.75, 0.5503, 0.5, 0.5596, 0.5, 0.5596, 0.75, 0.5503, 0.75, 0.5411, 0.4167, 0.5503, 0.4167, 0.5503, 0.5, 0.5411, 0.5, 0.5503, 0.4167, 0.5596, 0.4167, 0.5596, 0.5, 0.5503, 0.5, 0.5411, 0.0, 0.5503, 0.0, 0.5503, 0.25, 0.5411, 0.25, 0.5503, 0.0, 0.5596, 0.0, 0.5596, 0.25, 0.5503, 0.25, 0.5411, 0.25, 0.5503, 0.25, 0.5503, 0.3333, 0.5411, 0.3333, 0.5503, 0.25, 0.5596, 0.25, 0.5596, 0.3333, 0.5503, 0.3333, 0.5411, 0.3889, 0.5503, 0.3889, 0.5503, 0.4167, 0.5411, 0.4167, 0.5503, 0.3889, 0.5596, 0.3889, 0.5596, 0.4167, 0.5503, 0.4167, 0.5365, 0.7638, 0.5448, 0.7638, 0.5448, 0.8379, 0.5365, 0.8379, 0.5448, 0.7638, 0.553, 0.7638, 0.553, 0.8379, 0.5448, 0.8379, 0.5365, 0.8874, 0.5448, 0.8874, 0.5448, 0.9121, 0.5365, 0.9121, 0.5448, 0.8874, 0.553, 0.8874, 0.553, 0.9121, 0.5448, 0.9121, 0.5365, 0.8379, 0.5448, 0.8379, 0.5448, 0.8626, 0.5365, 0.8626, 0.5448, 0.8379, 0.553, 0.8379, 0.553, 0.8626, 0.5448, 0.8626, 0.5365, 0.8791, 0.5448, 0.8791, 0.5448, 0.8874, 0.5365, 0.8874, 0.5448, 0.8791, 0.553, 0.8791, 0.553, 0.8874, 0.5448, 0.8874, 0.5411, 0.3333, 0.5503, 0.3333, 0.5503, 0.3611, 0.5411, 0.3611, 0.5503, 0.3333, 0.5596, 0.3333, 0.5596, 0.3611, 0.5503, 0.3611, 0.5411, 0.3796, 0.5503, 0.3796, 0.5503, 0.3889, 0.5411, 0.3889, 0.5503, 0.3796, 0.5596, 0.3796, 0.5596, 0.3889, 0.5503, 0.3889])
me_cube_001.materials.append(mat_material_001)
me_cube_001.materials.append(mat_material_002)
me_cube_001.materials.append(mat_material_003)
me_cube_001.update()
me_cylinder = bpy.data.meshes.new('Cylinder')
me_cylinder.from_pydata([(0.0, 1.0, -1.0), (0.0, 1.0, 1.0), (0.1951, 0.9808, -1.0), (0.1951, 0.9808, 1.0), (0.3827, 0.9239, -1.0), (0.3827, 0.9239, 1.0), (0.5556, 0.8315, -1.0), (0.5556, 0.8315, 1.0), (0.7071, 0.7071, -1.0), (0.7071, 0.7071, 1.0), (0.8315, 0.5556, -1.0), (0.8315, 0.5556, 1.0), (0.9239, 0.3827, -1.0), (0.9239, 0.3827, 1.0), (0.9808, 0.1951, -1.0), (0.9808, 0.1951, 1.0), (1.0, 0.0, -1.0), (1.0, 0.0, 1.0), (0.9808, -0.1951, -1.0), (0.9808, -0.1951, 1.0), (0.9239, -0.3827, -1.0), (0.9239, -0.3827, 1.0), (0.8315, -0.5556, -1.0), (0.8315, -0.5556, 1.0), (0.7071, -0.7071, -1.0), (0.7071, -0.7071, 1.0), (0.5556, -0.8315, -1.0), (0.5556, -0.8315, 1.0), (0.3827, -0.9239, -1.0), (0.3827, -0.9239, 1.0), (0.1951, -0.9808, -1.0), (0.1951, -0.9808, 1.0), (0.0, -1.0, -1.0), (0.0, -1.0, 1.0), (-0.1951, -0.9808, -1.0), (-0.1951, -0.9808, 1.0), (-0.3827, -0.9239, -1.0), (-0.3827, -0.9239, 1.0), (-0.5556, -0.8315, -1.0), (-0.5556, -0.8315, 1.0), (-0.7071, -0.7071, -1.0), (-0.7071, -0.7071, 1.0), (-0.8315, -0.5556, -1.0), (-0.8315, -0.5556, 1.0), (-0.9239, -0.3827, -1.0), (-0.9239, -0.3827, 1.0), (-0.9808, -0.1951, -1.0), (-0.9808, -0.1951, 1.0), (-1.0, 0.0, -1.0), (-1.0, 0.0, 1.0), (-0.9808, 0.1951, -1.0), (-0.9808, 0.1951, 1.0), (-0.9239, 0.3827, -1.0), (-0.9239, 0.3827, 1.0), (-0.8315, 0.5556, -1.0), (-0.8315, 0.5556, 1.0), (-0.7071, 0.7071, -1.0), (-0.7071, 0.7071, 1.0), (-0.5556, 0.8315, -1.0), (-0.5556, 0.8315, 1.0), (-0.3827, 0.9239, -1.0), (-0.3827, 0.9239, 1.0), (-0.1951, 0.9808, -1.0), (-0.1951, 0.9808, 1.0)], [], [(0, 1, 3, 2), (2, 3, 5, 4), (4, 5, 7, 6), (6, 7, 9, 8), (8, 9, 11, 10), (10, 11, 13, 12), (12, 13, 15, 14), (14, 15, 17, 16), (16, 17, 19, 18), (18, 19, 21, 20), (20, 21, 23, 22), (22, 23, 25, 24), (24, 25, 27, 26), (26, 27, 29, 28), (28, 29, 31, 30), (30, 31, 33, 32), (32, 33, 35, 34), (34, 35, 37, 36), (36, 37, 39, 38), (38, 39, 41, 40), (40, 41, 43, 42), (42, 43, 45, 44), (44, 45, 47, 46), (46, 47, 49, 48), (48, 49, 51, 50), (50, 51, 53, 52), (52, 53, 55, 54), (54, 55, 57, 56), (56, 57, 59, 58), (58, 59, 61, 60), (3, 1, 63, 61, 59, 57, 55, 53, 51, 49, 47, 45, 43, 41, 39, 37, 35, 33, 31, 29, 27, 25, 23, 21, 19, 17, 15, 13, 11, 9, 7, 5), (60, 61, 63, 62), (62, 63, 1, 0), (0, 2, 4, 6, 8, 10, 12, 14, 16, 18, 20, 22, 24, 26, 28, 30, 32, 34, 36, 38, 40, 42, 44, 46, 48, 50, 52, 54, 56, 58, 60, 62)])
me_cylinder.polygons.foreach_set('use_smooth', [True] * 34)
_uv = me_cylinder.uv_layers.new(name='UVMap')
_uv.uv.foreach_set('vector', [1.0, 0.5, 1.0, 1.0, 0.9688, 1.0, 0.9688, 0.5, 0.9688, 0.5, 0.9688, 1.0, 0.9375, 1.0, 0.9375, 0.5, 0.9375, 0.5, 0.9375, 1.0, 0.9062, 1.0, 0.9062, 0.5, 0.9062, 0.5, 0.9062, 1.0, 0.875, 1.0, 0.875, 0.5, 0.875, 0.5, 0.875, 1.0, 0.8438, 1.0, 0.8438, 0.5, 0.8438, 0.5, 0.8438, 1.0, 0.8125, 1.0, 0.8125, 0.5, 0.8125, 0.5, 0.8125, 1.0, 0.7812, 1.0, 0.7812, 0.5, 0.7812, 0.5, 0.7812, 1.0, 0.75, 1.0, 0.75, 0.5, 0.75, 0.5, 0.75, 1.0, 0.7188, 1.0, 0.7188, 0.5, 0.7188, 0.5, 0.7188, 1.0, 0.6875, 1.0, 0.6875, 0.5, 0.6875, 0.5, 0.6875, 1.0, 0.6562, 1.0, 0.6562, 0.5, 0.6562, 0.5, 0.6562, 1.0, 0.625, 1.0, 0.625, 0.5, 0.625, 0.5, 0.625, 1.0, 0.5938, 1.0, 0.5938, 0.5, 0.5938, 0.5, 0.5938, 1.0, 0.5625, 1.0, 0.5625, 0.5, 0.5625, 0.5, 0.5625, 1.0, 0.5312, 1.0, 0.5312, 0.5, 0.5312, 0.5, 0.5312, 1.0, 0.5, 1.0, 0.5, 0.5, 0.5, 0.5, 0.5, 1.0, 0.4688, 1.0, 0.4688, 0.5, 0.4688, 0.5, 0.4688, 1.0, 0.4375, 1.0, 0.4375, 0.5, 0.4375, 0.5, 0.4375, 1.0, 0.4062, 1.0, 0.4062, 0.5, 0.4062, 0.5, 0.4062, 1.0, 0.375, 1.0, 0.375, 0.5, 0.375, 0.5, 0.375, 1.0, 0.3438, 1.0, 0.3438, 0.5, 0.3438, 0.5, 0.3438, 1.0, 0.3125, 1.0, 0.3125, 0.5, 0.3125, 0.5, 0.3125, 1.0, 0.2812, 1.0, 0.2812, 0.5, 0.2812, 0.5, 0.2812, 1.0, 0.25, 1.0, 0.25, 0.5, 0.25, 0.5, 0.25, 1.0, 0.2188, 1.0, 0.2188, 0.5, 0.2188, 0.5, 0.2188, 1.0, 0.1875, 1.0, 0.1875, 0.5, 0.1875, 0.5, 0.1875, 1.0, 0.1562, 1.0, 0.1562, 0.5, 0.1562, 0.5, 0.1562, 1.0, 0.125, 1.0, 0.125, 0.5, 0.125, 0.5, 0.125, 1.0, 0.09375, 1.0, 0.09375, 0.5, 0.09375, 0.5, 0.09375, 1.0, 0.0625, 1.0, 0.0625, 0.5, 0.2968, 0.4854, 0.25, 0.49, 0.2032, 0.4854, 0.1582, 0.4717, 0.1167, 0.4496, 0.08029, 0.4197, 0.05045, 0.3833, 0.02827, 0.3418, 0.01461, 0.2968, 0.01, 0.25, 0.01461, 0.2032, 0.02827, 0.1582, 0.05045, 0.1167, 0.08029, 0.08029, 0.1167, 0.05045, 0.1582, 0.02827, 0.2032, 0.01461, 0.25, 0.01, 0.2968, 0.01461, 0.3418, 0.02827, 0.3833, 0.05045, 0.4197, 0.08029, 0.4496, 0.1167, 0.4717, 0.1582, 0.4854, 0.2032, 0.49, 0.25, 0.4854, 0.2968, 0.4717, 0.3418, 0.4496, 0.3833, 0.4197, 0.4197, 0.3833, 0.4496, 0.3418, 0.4717, 0.0625, 0.5, 0.0625, 1.0, 0.03125, 1.0, 0.03125, 0.5, 0.03125, 0.5, 0.03125, 1.0, 0.0, 1.0, 0.0, 0.5, 0.75, 0.49, 0.7968, 0.4854, 0.8418, 0.4717, 0.8833, 0.4496, 0.9197, 0.4197, 0.9496, 0.3833, 0.9717, 0.3418, 0.9854, 0.2968, 0.99, 0.25, 0.9854, 0.2032, 0.9717, 0.1582, 0.9496, 0.1167, 0.9197, 0.08029, 0.8833, 0.05045, 0.8418, 0.02827, 0.7968, 0.01461, 0.75, 0.01, 0.7032, 0.01461, 0.6582, 0.02827, 0.6167, 0.05045, 0.5803, 0.08029, 0.5504, 0.1167, 0.5283, 0.1582, 0.5146, 0.2032, 0.51, 0.25, 0.5146, 0.2968, 0.5283, 0.3418, 0.5504, 0.3833, 0.5803, 0.4197, 0.6167, 0.4496, 0.6582, 0.4717, 0.7032, 0.4854])
me_cylinder.materials.append(mat_material_001)
me_cylinder.update()

# ---- objects
ob_cube = bpy.data.objects.new('Cube', me_cube_001)
ob_cylinder = bpy.data.objects.new('Cylinder', me_cylinder)

# ---- transforms, parenting, visibility, modifiers, constraints
ob_cube.location = (0.0, 0.0, 0.0)
ob_cube.scale = (0.4157, 0.2416, 0.5458)
_m = ob_cube.modifiers.new('Smooth by Angle', 'NODES')
_m.node_group = ng_smooth_by_angle
_m.use_pin_to_last = True
_m.show_group_selector = False
ob_cylinder.location = (-0.2881, -0.2366, 0.0)
ob_cylinder.rotation_euler = (1.571, -0.0, 0.0)
ob_cylinder.scale = (0.03443, 0.03443, 0.03443)
_m = ob_cylinder.modifiers.new('Smooth by Angle', 'NODES')
_m.node_group = ng_smooth_by_angle
_m.use_pin_to_last = True
_m.show_group_selector = False

# ---- collection membership
col_collection.objects.link(ob_cube)
col_collection.objects.link(ob_cylinder)

# ---- scene / render settings (as saved in the file)
scene.frame_start = 1; scene.frame_end = 250; scene.frame_set(1)
scene.render.engine = 'BLENDER_EEVEE_NEXT'
bpy.context.view_layer.update()

# ---- added for rendering (the .blend has no active camera and no usable light): camera, sun
cam_auto = bpy.data.cameras.new('AutoCamera')
cam_auto.lens = 50.0
cam_auto.sensor_width = 36.0
cam_auto.clip_end = 1000.0
ob_auto_camera = bpy.data.objects.new('AutoCamera', cam_auto)
scene.collection.objects.link(ob_auto_camera)
ob_auto_camera.location = (1.35526, -1.64102, 1.08421)
ob_auto_camera.rotation_euler = (1.09748, -7.21219e-08, 0.694738)
scene.camera = ob_auto_camera
light_auto_sun = bpy.data.lights.new('AutoSun', 'SUN')
light_auto_sun.energy = 3.0
light_auto_sun.angle = 0.0523599
ob_auto_sun = bpy.data.objects.new('AutoSun', light_auto_sun)
scene.collection.objects.link(ob_auto_sun)
ob_auto_sun.rotation_euler = (0.872665, 0.174533, 0.523599)
bpy.context.view_layer.update()
